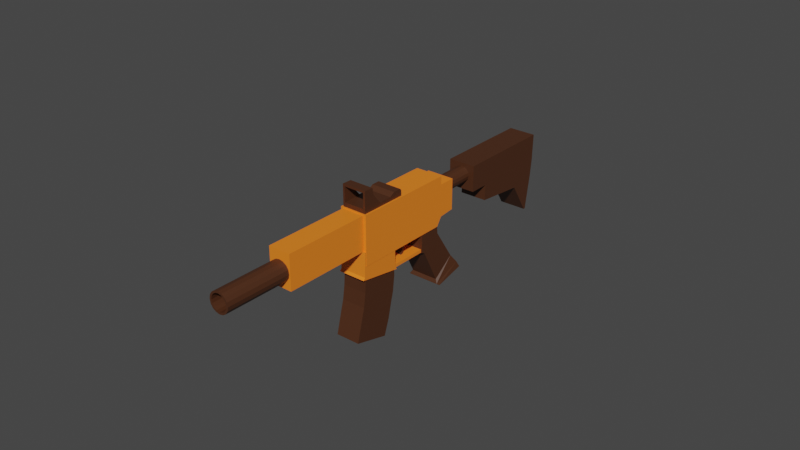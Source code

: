 # Source: Machine_Gun_Reload.blend  (saved by Blender 2.83.19; exported with 4.5.12 LTS)
import bpy
from mathutils import Matrix  # noqa: F401  (used for matrix-valued properties, if any)

bpy.ops.wm.read_factory_settings(use_empty=True)
scene = bpy.context.scene
scene.name = 'Scene'

# ---- collections
col_collection = bpy.data.collections.new('Collection'); scene.collection.children.link(col_collection)

# ---- materials (node trees are filled in below, after node groups)
mat_brown = bpy.data.materials.new('brown')
mat_brown.use_transparent_shadow = False
mat_orange = bpy.data.materials.new('orange')
mat_orange.use_transparent_shadow = False

# ---- material node trees
mat_brown.use_nodes = True; mat_brown.node_tree.nodes.clear()
_N = mat_brown.node_tree.nodes; _L = mat_brown.node_tree.links
n0 = _N.new('ShaderNodeOutputMaterial'); n0.name = 'Material Output'; n0.location = (300, 300)
n1 = _N.new('ShaderNodeBsdfPrincipled'); n1.name = 'Principled BSDF'; n1.location = (10, 300)
n1.distribution = 'GGX'
n1.subsurface_method = 'BURLEY'
n1.inputs[0].default_value = (0.06998, 0.02364, 0.008533, 1.0)
n1.inputs[3].default_value = 1.45
n1.inputs[27].default_value = (0.0, 0.0, 0.0, 1.0)
n1.inputs[28].default_value = 1.0
_L.new(n1.outputs[0], n0.inputs[0])
n0.is_active_output = True
mat_orange.use_nodes = True; mat_orange.node_tree.nodes.clear()
_N = mat_orange.node_tree.nodes; _L = mat_orange.node_tree.links
n0 = _N.new('ShaderNodeOutputMaterial'); n0.name = 'Material Output'; n0.location = (300, 300)
n1 = _N.new('ShaderNodeBsdfPrincipled'); n1.name = 'Principled BSDF'; n1.location = (10, 300)
n1.distribution = 'GGX'
n1.subsurface_method = 'BURLEY'
n1.inputs[0].default_value = (1.0, 0.2313, 0.01641, 1.0)
n1.inputs[3].default_value = 1.45
n1.inputs[27].default_value = (0.0, 0.0, 0.0, 1.0)
n1.inputs[28].default_value = 1.0
_L.new(n1.outputs[0], n0.inputs[0])
n0.is_active_output = True

# ---- world
world_world = bpy.data.worlds.new('World'); scene.world = world_world
world_world.use_nodes = True; world_world.node_tree.nodes.clear()
_N = world_world.node_tree.nodes; _L = world_world.node_tree.links
n0 = _N.new('ShaderNodeOutputWorld'); n0.name = 'World Output'; n0.location = (300, 300)
n1 = _N.new('ShaderNodeBackground'); n1.name = 'Background'; n1.location = (10, 300)
n1.inputs[0].default_value = (0.05088, 0.05088, 0.05088, 1.0)
_L.new(n1.outputs[0], n0.inputs[0])
n0.is_active_output = True
world_world.color = (0.05088, 0.05088, 0.05088)
world_world.use_sun_shadow = False
world_world.sun_shadow_jitter_overblur = 0.0

# ---- meshes
me_cube_006 = bpy.data.meshes.new('Cube.006')
me_cube_006.from_pydata([(-1.0, -1.121, -1.114), (-1.0, -0.854, 0.813), (-1.0, 1.209, -0.9902), (-1.0, 1.107, 0.8789), (1.0, -1.121, -1.114), (1.0, -0.854, 0.813), (1.0, 1.209, -0.9902), (1.0, 1.107, 0.8789), (-1.29, 1.24, -1.83), (-1.29, -1.321, -1.365), (1.29, 1.24, -1.83), (1.29, -1.321, -1.365), (-1.0, 1.377, 1.182), (1.0, 1.377, 1.182), (-1.185, 1.288, -1.507), (-1.185, -1.423, -1.216), (1.185, -1.423, -1.216), (1.185, 1.288, -1.507), (-1.0, -1.054, 0.9745), (-1.0, -0.2329, 1.712), (1.0, -0.2329, 1.712), (1.0, -1.054, 0.9745), (-1.018, -5.787, 3.711), (-1.018, -3.599, 5.781), (1.018, -5.787, 3.711), (1.018, -3.599, 5.781), (-1.018, -3.969, 5.431), (-1.018, 4.764, 2.36), (1.018, 4.764, 2.36), (1.018, -3.969, 5.431), (-1.018, 3.38, 1.051), (1.018, 3.38, 1.051), (1.018, -5.353, 4.122), (-1.018, -5.353, 4.122), (-1.018, 1.363, 1.197), (-1.018, 3.907, 3.141), (1.018, 1.363, 1.197), (1.018, 3.907, 3.141), (1.018, 3.537, 2.791), (-1.018, 3.537, 2.791), (-1.018, 2.129, 1.408), (1.018, 2.129, 1.408), (-0.82, -11.55, 6.545), (-0.82, -10.03, 7.987), (-0.82, -5.121, 4.283), (-0.82, -3.597, 5.725), (0.82, -11.55, 6.545), (0.82, -10.03, 7.987), (0.82, -5.121, 4.283), (0.82, -3.597, 5.725), (-5.222e-16, 7.081, 1.405), (-4.425e-16, 4.627, 2.269), (0.2319, 7.053, 1.379), (0.2319, 4.599, 2.242), (0.4285, 6.973, 1.303), (0.4285, 4.519, 2.166), (0.5599, 6.853, 1.19), (0.5599, 4.399, 2.053), (0.606, 6.712, 1.056), (0.606, 4.258, 1.919), (0.5599, 6.571, 0.9223), (0.5599, 4.116, 1.785), (0.4285, 6.451, 0.8089), (0.4285, 3.997, 1.672), (0.2319, 6.371, 0.7332), (0.2319, 3.917, 1.596), (9.15e-08, 6.342, 0.7066), (9.15e-08, 3.888, 1.57), (-0.2319, 6.371, 0.7332), (-0.2319, 3.917, 1.596), (-0.4285, 6.451, 0.8089), (-0.4285, 3.997, 1.672), (-0.5599, 6.571, 0.9223), (-0.5599, 4.116, 1.785), (-0.606, 6.712, 1.056), (-0.606, 4.258, 1.919), (-0.5599, 6.853, 1.19), (-0.5599, 4.399, 2.053), (-0.4285, 6.973, 1.303), (-0.4285, 4.519, 2.166), (-0.2319, 7.053, 1.379), (-0.2319, 4.599, 2.242), (-0.9149, -3.797, 1.948), (-0.9149, -3.655, 2.082), (-0.9149, -1.017, 0.9698), (-0.9149, -0.8747, 1.104), (0.9149, -3.797, 1.948), (0.9149, -3.655, 2.082), (0.9149, -1.017, 0.9698), (0.9149, -0.8747, 1.104), (-0.9994, -6.614, 3.274), (-0.9994, -5.249, 4.345), (-0.9994, -3.699, 1.844), (-0.9994, -2.517, 3.188), (0.9994, -6.614, 3.274), (0.9994, -5.249, 4.345), (0.9994, -3.699, 1.844), (0.9994, -2.517, 3.188), (-0.9994, -6.375, 3.329), (-0.9994, -3.675, 2.038), (0.9994, -3.675, 2.038), (0.9994, -6.375, 3.329), (-0.7501, -3.317, 5.934), (-0.7501, -2.658, 6.557), (0.7501, -3.317, 5.934), (0.7501, -2.658, 6.557), (-0.7501, -2.987, 6.246), (-0.8961, -0.2292, 4.377), (0.7501, -2.987, 6.246), (0.8961, -0.2292, 4.377), (-0.8961, -2.881, 5.309), (-0.8961, -2.087, 6.06), (0.8961, -2.881, 5.309), (0.8961, -2.087, 6.06), (-0.8961, -1.926, 5.417), (0.8961, -2.268, 5.094), (-0.8961, -2.268, 5.094), (0.8961, -1.926, 5.417), (-0.8961, -0.9511, 5.074), (0.8961, -1.293, 4.751), (-0.8961, -1.293, 4.751), (0.8961, -0.9511, 5.074), (-0.8961, -2.969, 5.34), (0.8961, -1.866, 6.384), (-0.8961, -1.866, 6.384), (0.8961, -2.969, 5.34), (-0.8961, -0.4552, 5.078), (0.8961, -0.9339, 4.625), (-0.8961, -0.9339, 4.625), (0.8961, -0.4552, 5.078), (-0.8961, 0.1493, 4.874), (-0.8961, 0.1825, 4.766), (0.8961, 0.1825, 4.766), (0.8961, 0.1493, 4.874), (-0.8961, -3.68, 5.59), (-0.8961, -2.562, 6.647), (0.8961, -2.562, 6.647), (0.8961, -3.68, 5.59), (-0.7501, -1.933, 5.447), (0.7501, -1.933, 5.447), (0.7501, -1.924, 6.299), (0.7501, -2.087, 6.06), (-0.7501, -1.924, 6.299), (-0.7501, -2.087, 6.06), (6.966e-17, -10.42, 7.639), (-2.631e-08, -15.25, 9.224), (0.2872, -10.46, 7.606), (0.232, -15.28, 9.198), (0.5307, -10.55, 7.512), (0.4287, -15.36, 9.122), (0.6934, -10.7, 7.372), (0.5601, -15.48, 9.008), (0.7505, -10.88, 7.206), (0.6062, -15.62, 8.875), (0.6934, -11.05, 7.041), (0.5601, -15.76, 8.741), (0.5307, -11.2, 6.9), (0.4287, -15.88, 8.628), (0.2872, -11.3, 6.807), (0.232, -15.96, 8.552), (1.133e-07, -11.34, 6.774), (9.03e-08, -15.99, 8.525), (-0.2872, -11.3, 6.807), (-0.232, -15.96, 8.552), (-0.5307, -11.2, 6.9), (-0.4287, -15.88, 8.628), (-0.6934, -11.05, 7.041), (-0.5601, -15.76, 8.741), (-0.7505, -10.88, 7.206), (-0.6062, -15.62, 8.875), (-0.6934, -10.7, 7.372), (-0.5601, -15.48, 9.008), (-0.5307, -10.55, 7.512), (-0.4287, -15.36, 9.122), (-0.2872, -10.46, 7.606), (-0.232, -15.28, 9.198), (0.2872, -15.2, 9.275), (2.237e-16, -15.16, 9.307), (0.5307, -15.3, 9.181), (0.6934, -15.45, 9.04), (0.7505, -15.62, 8.875), (0.6934, -15.8, 8.709), (0.5307, -15.95, 8.569), (0.2872, -16.04, 8.475), (1.133e-07, -16.08, 8.442), (-0.2872, -16.04, 8.475), (-0.5307, -15.95, 8.569), (-0.6934, -15.8, 8.709), (-0.7505, -15.62, 8.875), (-0.6934, -15.45, 9.04), (-0.5307, -15.3, 9.181), (-0.2872, -15.2, 9.275), (0.232, -11.24, 7.777), (-7.889e-07, -11.21, 7.803), (0.4287, -11.32, 7.701), (0.5601, -11.44, 7.588), (0.6062, -11.58, 7.454), (0.5601, -11.72, 7.32), (0.4287, -11.84, 7.207), (0.232, -11.92, 7.131), (-6.723e-07, -11.95, 7.104), (-0.232, -11.92, 7.131), (-0.4287, -11.84, 7.207), (-0.5601, -11.72, 7.32), (-0.6062, -11.58, 7.454), (-0.5601, -11.44, 7.588), (-0.4287, -11.32, 7.701), (-0.232, -11.24, 7.777), (-1.006, 7.195, 1.555), (-1.006, 10.39, -4.079), (-1.006, 14.51, -1.019), (1.006, 7.195, 1.555), (1.006, 10.39, -4.079), (1.006, 14.51, -1.019), (-1.006, 6.016, 0.4409), (-1.006, 13.26, -2.105), (1.006, 13.26, -2.105), (1.006, 6.016, 0.4409), (-1.006, 12.42, -2.728), (1.006, 12.42, -2.728), (-1.006, 8.668, 1.037), (1.006, 8.668, 1.037), (1.006, 7.474, -0.07164), (-1.006, 7.474, -0.07164), (-1.006, 6.743, -0.7296), (1.006, 6.743, -0.7296), (-1.006, 12.52, -0.3163), (1.006, 10.24, -4.027), (-1.006, 11.28, -1.411), (-1.006, 10.22, -2.239), (-1.006, 10.24, -4.027), (1.006, 12.52, -0.3163), (1.006, 11.28, -1.411), (1.006, 10.22, -2.239), (-0.3579, -2.595, 1.565), (-0.3545, -1.778, 2.287), (-0.3545, -1.406, 2.156), (0.3579, -2.595, 1.565), (0.3545, -1.778, 2.287), (0.3545, -1.406, 2.156), (-0.3579, -2.204, 1.63), (-0.3579, -1.958, 1.747), (-0.3579, -1.819, 1.895), (-0.3579, -1.819, 2.093), (-0.3579, -1.487, 1.987), (-0.3579, -1.605, 1.825), (-0.3579, -1.781, 1.684), (-0.3579, -2.058, 1.579), (0.3579, -1.487, 1.987), (0.3579, -1.605, 1.825), (0.3579, -1.781, 1.684), (0.3579, -2.058, 1.579), (0.3579, -1.819, 2.093), (0.3579, -1.819, 1.895), (0.3579, -1.958, 1.747), (0.3579, -2.204, 1.63)], [], [(0, 1, 3, 2), (2, 3, 7, 6), (6, 7, 5, 4), (4, 5, 1, 0), (15, 14, 8, 9), (5, 7, 13, 20, 21), (8, 10, 11, 9), (17, 16, 11, 10), (16, 15, 9, 11), (14, 17, 10, 8), (1, 5, 21, 18), (7, 3, 12, 13), (13, 12, 19, 20), (2, 6, 17, 14), (4, 0, 15, 16), (6, 4, 16, 17), (0, 2, 14, 15), (20, 19, 18, 21), (3, 1, 18, 19, 12), (38, 37, 25, 29), (29, 25, 23, 26), (34, 36, 24, 22), (37, 35, 23, 25), (32, 29, 26, 33), (41, 38, 29, 32), (30, 27, 28, 31), (40, 39, 27, 30), (36, 41, 32, 24), (24, 32, 33, 22), (38, 39, 35, 37), (22, 33, 40, 34), (33, 26, 39, 40), (31, 28, 38, 41), (38, 28, 27, 39), (26, 23, 35, 39), (36, 34, 40, 41), (40, 30, 31, 41), (42, 43, 45, 44), (44, 45, 49, 48), (48, 49, 47, 46), (46, 47, 43, 42), (44, 48, 46, 42), (49, 45, 43, 47), (50, 51, 53, 52), (52, 53, 55, 54), (54, 55, 57, 56), (56, 57, 59, 58), (58, 59, 61, 60), (60, 61, 63, 62), (62, 63, 65, 64), (64, 65, 67, 66), (66, 67, 69, 68), (68, 69, 71, 70), (70, 71, 73, 72), (72, 73, 75, 74), (74, 75, 77, 76), (76, 77, 79, 78), (53, 51, 81, 79, 77, 75, 73, 71, 69, 67, 65, 63, 61, 59, 57, 55), (78, 79, 81, 80), (80, 81, 51, 50), (50, 52, 54, 56, 58, 60, 62, 64, 66, 68, 70, 72, 74, 76, 78, 80), (82, 83, 85, 84), (84, 85, 89, 88), (88, 89, 87, 86), (86, 87, 83, 82), (84, 88, 86, 82), (89, 85, 83, 87), (98, 91, 93, 99), (99, 93, 97, 100), (100, 97, 95, 101), (101, 95, 91, 98), (92, 96, 94, 90), (97, 93, 91, 95), (94, 101, 98, 90), (96, 100, 101, 94), (92, 99, 100, 96), (90, 98, 99, 92), (107, 131, 132, 109), (109, 132, 133, 129, 127), (125, 123, 136, 137), (122, 125, 137, 134), (123, 124, 135, 136), (117, 114, 111, 143, 138, 139, 141, 113), (116, 115, 112, 110), (115, 117, 113, 112), (122, 124, 111, 110), (119, 121, 117, 115), (120, 119, 115, 116), (121, 118, 114, 117), (110, 111, 114, 116), (129, 126, 118, 121), (128, 127, 119, 120), (127, 129, 121, 119), (116, 114, 118, 120), (134, 135, 124, 122), (113, 141, 140, 142, 143, 111, 124, 123), (110, 112, 125, 122), (112, 113, 123, 125), (107, 109, 127, 128), (128, 126, 130, 131, 107), (120, 118, 126, 128), (130, 133, 132, 131), (133, 130, 126, 129), (137, 136, 105, 108, 104), (138, 102, 104, 139), (134, 137, 104, 102), (134, 102, 106, 103, 135), (135, 103, 105, 136), (140, 141, 108, 105), (104, 108, 141, 139), (103, 142, 140, 105), (103, 106, 143, 142), (102, 138, 143, 106), (144, 177, 176, 146), (146, 176, 178, 148), (148, 178, 179, 150), (150, 179, 180, 152), (152, 180, 181, 154), (154, 181, 182, 156), (156, 182, 183, 158), (158, 183, 184, 160), (160, 184, 185, 162), (162, 185, 186, 164), (164, 186, 187, 166), (166, 187, 188, 168), (168, 188, 189, 170), (170, 189, 190, 172), (163, 161, 200, 201), (172, 190, 191, 174), (174, 191, 177, 144), (144, 146, 148, 150, 152, 154, 156, 158, 160, 162, 164, 166, 168, 170, 172, 174), (145, 147, 176, 177), (147, 149, 178, 176), (149, 151, 179, 178), (151, 153, 180, 179), (153, 155, 181, 180), (155, 157, 182, 181), (157, 159, 183, 182), (159, 161, 184, 183), (161, 163, 185, 184), (163, 165, 186, 185), (165, 167, 187, 186), (167, 169, 188, 187), (169, 171, 189, 188), (171, 173, 190, 189), (173, 175, 191, 190), (175, 145, 177, 191), (192, 193, 207, 206, 205, 204, 203, 202, 201, 200, 199, 198, 197, 196, 195, 194), (149, 147, 192, 194), (165, 163, 201, 202), (151, 149, 194, 195), (167, 165, 202, 203), (153, 151, 195, 196), (169, 167, 203, 204), (155, 153, 196, 197), (171, 169, 204, 205), (157, 155, 197, 198), (173, 171, 205, 206), (159, 157, 198, 199), (175, 173, 206, 207), (161, 159, 199, 200), (147, 145, 193, 192), (145, 175, 207, 193), (228, 226, 210, 215), (215, 210, 213, 216), (222, 221, 211, 217), (217, 211, 208, 214), (225, 224, 229, 233), (221, 220, 208, 211), (217, 214, 223, 222), (218, 215, 216, 219), (229, 228, 215, 218), (230, 229, 218, 209), (209, 218, 219, 212), (225, 222, 223, 224), (229, 230, 227, 233), (233, 232, 222, 225), (231, 226, 220, 221), (232, 231, 221, 222), (214, 208, 220, 223), (216, 213, 231, 232), (209, 212, 227, 230), (213, 210, 226, 231), (219, 216, 232, 233), (212, 219, 233, 227), (224, 223, 228, 229), (223, 220, 226, 228), (243, 235, 236, 244), (244, 236, 239, 248), (248, 239, 238, 252), (252, 238, 235, 243), (239, 236, 235, 238), (237, 255, 240, 234), (255, 254, 241, 240), (254, 253, 242, 241), (253, 252, 243, 242), (247, 234, 240), (251, 250, 254, 255), (250, 249, 253, 254), (249, 248, 252, 253), (237, 251, 255), (247, 246, 250, 251), (246, 245, 249, 250), (245, 244, 248, 249), (251, 237, 234, 247), (240, 241, 246, 247), (241, 242, 245, 246), (242, 243, 244, 245)])
me_cube_006.polygons.foreach_set('material_index', [0, 0, 0, 0, 0, 0, 0, 0, 0, 0, 0, 0, 0, 0, 0, 0, 0, 0, 0, 1, 1, 1, 1, 1, 1, 1, 1, 1, 1, 1, 1, 1, 1, 1, 1, 1, 1, 1, 1, 1, 1, 1, 1, 0, 0, 0, 0, 0, 0, 0, 0, 0, 0, 0, 0, 0, 0, 0, 0, 0, 0, 1, 1, 1, 1, 1, 1, 1, 1, 1, 1, 1, 1, 1, 1, 1, 1, 0, 0, 0, 0, 0, 0, 0, 0, 0, 0, 0, 0, 0, 0, 0, 0, 0, 0, 0, 0, 0, 0, 0, 0, 0, 0, 0, 0, 0, 0, 0, 0, 0, 0, 0, 0, 0, 0, 0, 0, 0, 0, 0, 0, 0, 0, 0, 0, 0, 0, 0, 0, 0, 0, 0, 0, 0, 0, 0, 0, 0, 0, 0, 0, 0, 0, 0, 0, 0, 0, 0, 0, 0, 0, 0, 0, 0, 0, 0, 0, 0, 0, 0, 0, 0, 0, 0, 0, 0, 0, 0, 0, 0, 0, 0, 0, 0, 0, 0, 0, 0, 0, 0, 0, 0, 0, 0, 0, 0, 0, 0, 0, 0, 0, 0, 0, 0, 0, 0, 0, 0, 0, 0, 0, 0, 0, 0, 0, 0, 0, 0])
_uv = me_cube_006.uv_layers.new(name='UVMap')
_uv.uv.foreach_set('vector', [0.375, 0.0, 0.625, 0.0, 0.625, 0.25, 0.375, 0.25, 0.375, 0.25, 0.625, 0.25, 0.625, 0.5, 0.375, 0.5, 0.375, 0.5, 0.625, 0.5, 0.625, 0.75, 0.375, 0.75, 0.375, 0.75, 0.625, 0.75, 0.625, 1.0, 0.375, 1.0, 0.375, 0.0, 0.375, 0.25, 0.375, 0.25, 0.375, 0.0, 0.625, 0.75, 0.625, 0.5, 0.625, 0.5, 0.625, 0.7048, 0.625, 0.75, 0.125, 0.5, 0.375, 0.5, 0.375, 0.75, 0.125, 0.75, 0.375, 0.5, 0.375, 0.75, 0.375, 0.75, 0.375, 0.5, 0.375, 0.75, 0.375, 1.0, 0.375, 1.0, 0.375, 0.75, 0.375, 0.25, 0.375, 0.5, 0.375, 0.5, 0.375, 0.25, 0.625, 1.0, 0.625, 0.75, 0.625, 0.75, 0.625, 1.0, 0.625, 0.5, 0.625, 0.25, 0.625, 0.25, 0.625, 0.5, 0.625, 0.5, 0.875, 0.5, 0.875, 0.7048, 0.625, 0.7048, 0.375, 0.25, 0.375, 0.5, 0.375, 0.5, 0.375, 0.25, 0.375, 0.75, 0.375, 1.0, 0.375, 1.0, 0.375, 0.75, 0.375, 0.5, 0.375, 0.75, 0.375, 0.75, 0.375, 0.5, 0.375, 0.0, 0.375, 0.25, 0.375, 0.25, 0.375, 0.0, 0.625, 0.7048, 0.875, 0.7048, 0.875, 0.75, 0.625, 0.75, 0.625, 0.25, 0.625, 0.0, 0.625, 0.0, 0.625, 0.04519, 0.625, 0.25, 0.5827, 0.5351, 0.625, 0.5351, 0.625, 0.75, 0.5827, 0.75, 0.5827, 0.75, 0.625, 0.75, 0.625, 1.0, 0.5827, 1.0, 0.125, 0.5351, 0.375, 0.5351, 0.375, 0.75, 0.125, 0.75, 0.625, 0.5351, 0.875, 0.5351, 0.875, 0.75, 0.625, 0.75, 0.4246, 0.75, 0.5827, 0.75, 0.5827, 1.0, 0.4246, 1.0, 0.4246, 0.5351, 0.5827, 0.5351, 0.5827, 0.75, 0.4246, 0.75, 0.4246, 0.25, 0.5827, 0.25, 0.5827, 0.5, 0.4246, 0.5, 0.4246, 0.2149, 0.5827, 0.2149, 0.5827, 0.25, 0.4246, 0.25, 0.375, 0.5351, 0.4246, 0.5351, 0.4246, 0.75, 0.375, 0.75, 0.375, 0.75, 0.4246, 0.75, 0.4246, 1.0, 0.375, 1.0, 0.5827, 0.5351, 0.5827, 0.2149, 0.875, 0.5351, 0.625, 0.5351, 0.375, 0.0, 0.4246, 0.0, 0.4246, 0.2149, 0.375, 0.2149, 0.4246, 0.0, 0.5827, 0.0, 0.5827, 0.2149, 0.4246, 0.2149, 0.4246, 0.5, 0.5827, 0.5, 0.5827, 0.5351, 0.4246, 0.5351, 0.5827, 0.5351, 0.5827, 0.5, 0.5827, 0.25, 0.5827, 0.2149, 0.5827, 0.0, 0.625, 0.0, 0.625, 0.2149, 0.5827, 0.2149, 0.375, 0.5351, 0.125, 0.5351, 0.4246, 0.2149, 0.4246, 0.5351, 0.4246, 0.2149, 0.4246, 0.25, 0.4246, 0.5, 0.4246, 0.5351, 0.375, 0.0, 0.625, 0.0, 0.625, 0.25, 0.375, 0.25, 0.375, 0.25, 0.625, 0.25, 0.625, 0.5, 0.375, 0.5, 0.375, 0.5, 0.625, 0.5, 0.625, 0.75, 0.375, 0.75, 0.375, 0.75, 0.625, 0.75, 0.625, 1.0, 0.375, 1.0, 0.125, 0.5, 0.375, 0.5, 0.375, 0.75, 0.125, 0.75, 0.625, 0.5, 0.875, 0.5, 0.875, 0.75, 0.625, 0.75, 1.0, 0.5, 1.0, 1.0, 0.9375, 1.0, 0.9375, 0.5, 0.9375, 0.5, 0.9375, 1.0, 0.875, 1.0, 0.875, 0.5, 0.875, 0.5, 0.875, 1.0, 0.8125, 1.0, 0.8125, 0.5, 0.8125, 0.5, 0.8125, 1.0, 0.75, 1.0, 0.75, 0.5, 0.75, 0.5, 0.75, 1.0, 0.6875, 1.0, 0.6875, 0.5, 0.6875, 0.5, 0.6875, 1.0, 0.625, 1.0, 0.625, 0.5, 0.625, 0.5, 0.625, 1.0, 0.5625, 1.0, 0.5625, 0.5, 0.5625, 0.5, 0.5625, 1.0, 0.5, 1.0, 0.5, 0.5, 0.5, 0.5, 0.5, 1.0, 0.4375, 1.0, 0.4375, 0.5, 0.4375, 0.5, 0.4375, 1.0, 0.375, 1.0, 0.375, 0.5, 0.375, 0.5, 0.375, 1.0, 0.3125, 1.0, 0.3125, 0.5, 0.3125, 0.5, 0.3125, 1.0, 0.25, 1.0, 0.25, 0.5, 0.25, 0.5, 0.25, 1.0, 0.1875, 1.0, 0.1875, 0.5, 0.1875, 0.5, 0.1875, 1.0, 0.125, 1.0, 0.125, 0.5, 0.3418, 0.4717, 0.25, 0.49, 0.1582, 0.4717, 0.08029, 0.4197, 0.02827, 0.3418, 0.01, 0.25, 0.02827, 0.1582, 0.08029, 0.08029, 0.1582, 0.02827, 0.25, 0.01, 0.3418, 0.02827, 0.4197, 0.08029, 0.4717, 0.1582, 0.49, 0.25, 0.4717, 0.3418, 0.4197, 0.4197, 0.125, 0.5, 0.125, 1.0, 0.0625, 1.0, 0.0625, 0.5, 0.0625, 0.5, 0.0625, 1.0, 0.0, 1.0, 0.0, 0.5, 0.75, 0.49, 0.8418, 0.4717, 0.9197, 0.4197, 0.9717, 0.3418, 0.99, 0.25, 0.9717, 0.1582, 0.9197, 0.08029, 0.8418, 0.02827, 0.75, 0.01, 0.6582, 0.02827, 0.5803, 0.08029, 0.5283, 0.1582, 0.51, 0.25, 0.5283, 0.3418, 0.5803, 0.4197, 0.6582, 0.4717, 0.375, 0.0, 0.625, 0.0, 0.625, 0.25, 0.375, 0.25, 0.375, 0.25, 0.625, 0.25, 0.625, 0.5, 0.375, 0.5, 0.375, 0.5, 0.625, 0.5, 0.625, 0.75, 0.375, 0.75, 0.375, 0.75, 0.625, 0.75, 0.625, 1.0, 0.375, 1.0, 0.125, 0.5, 0.375, 0.5, 0.375, 0.75, 0.125, 0.75, 0.625, 0.5, 0.875, 0.5, 0.875, 0.75, 0.625, 0.75, 0.4047, 0.0, 0.625, 0.0, 0.625, 0.25, 0.4047, 0.25, 0.4047, 0.25, 0.625, 0.25, 0.625, 0.5, 0.4047, 0.5, 0.4047, 0.5, 0.625, 0.5, 0.625, 0.75, 0.4047, 0.75, 0.4047, 0.75, 0.625, 0.75, 0.625, 1.0, 0.4047, 1.0, 0.125, 0.5, 0.375, 0.5, 0.375, 0.75, 0.125, 0.75, 0.625, 0.5, 0.875, 0.5, 0.875, 0.75, 0.625, 0.75, 0.375, 0.75, 0.4047, 0.75, 0.4047, 1.0, 0.375, 1.0, 0.375, 0.5, 0.4047, 0.5, 0.4047, 0.75, 0.375, 0.75, 0.375, 0.25, 0.4047, 0.25, 0.4047, 0.5, 0.375, 0.5, 0.375, 0.0, 0.4047, 0.0, 0.4047, 0.25, 0.375, 0.25, 0.375, 0.25, 0.5879, 0.25, 0.5879, 0.5, 0.375, 0.5, 0.375, 0.5, 0.5879, 0.5, 0.625, 0.5149, 0.625, 0.5517, 0.375, 0.5517, 0.375, 0.6948, 0.625, 0.6948, 0.625, 0.75, 0.375, 0.75, 0.125, 0.6948, 0.375, 0.6948, 0.375, 0.75, 0.125, 0.75, 0.625, 0.6948, 0.875, 0.6948, 0.875, 0.75, 0.625, 0.75, 0.625, 0.6455, 0.875, 0.6455, 0.875, 0.6879, 0.8546, 0.6879, 0.8546, 0.6475, 0.6454, 0.6475, 0.6454, 0.6879, 0.625, 0.6879, 0.125, 0.6455, 0.375, 0.6455, 0.375, 0.6879, 0.125, 0.6879, 0.375, 0.6455, 0.625, 0.6455, 0.625, 0.6879, 0.375, 0.6879, 0.375, 0.05523, 0.625, 0.05523, 0.625, 0.06212, 0.375, 0.06212, 0.375, 0.578, 0.625, 0.578, 0.625, 0.6455, 0.375, 0.6455, 0.125, 0.578, 0.375, 0.578, 0.375, 0.6455, 0.125, 0.6455, 0.625, 0.578, 0.875, 0.578, 0.875, 0.6455, 0.625, 0.6455, 0.375, 0.06212, 0.625, 0.06212, 0.625, 0.1045, 0.375, 0.1045, 0.625, 0.5517, 0.875, 0.5517, 0.875, 0.578, 0.625, 0.578, 0.125, 0.5517, 0.375, 0.5517, 0.375, 0.578, 0.125, 0.578, 0.375, 0.5517, 0.625, 0.5517, 0.625, 0.578, 0.375, 0.578, 0.375, 0.1045, 0.625, 0.1045, 0.625, 0.172, 0.375, 0.172, 0.375, 0.0, 0.625, 0.0, 0.625, 0.05523, 0.375, 0.05523, 0.625, 0.6879, 0.6454, 0.6879, 0.6454, 0.693, 0.8546, 0.693, 0.8546, 0.6879, 0.875, 0.6879, 0.875, 0.6948, 0.625, 0.6948, 0.125, 0.6879, 0.375, 0.6879, 0.375, 0.6948, 0.125, 0.6948, 0.375, 0.6879, 0.625, 0.6879, 0.625, 0.6948, 0.375, 0.6948, 0.125, 0.5, 0.375, 0.5, 0.375, 0.5517, 0.125, 0.5517, 0.375, 0.1983, 0.625, 0.1983, 0.625, 0.2351, 0.5879, 0.25, 0.375, 0.25, 0.375, 0.172, 0.625, 0.172, 0.625, 0.1983, 0.375, 0.1983, 0.875, 0.5149, 0.625, 0.5149, 0.625, 0.5, 0.875, 0.5, 0.625, 0.5149, 0.875, 0.5149, 0.875, 0.5517, 0.625, 0.5517, 0.375, 0.75, 0.625, 0.75, 0.0, 0.0, 0.0, 0.0, 0.0, 0.0, 0.8546, 0.6475, 0.0, 0.0, 0.0, 0.0, 0.6454, 0.6475, 0.125, 0.75, 0.375, 0.75, 0.0, 0.0, 0.0, 0.0, 0.125, 0.75, 0.0, 0.0, 0.0, 0.0, 0.0, 0.0, 0.625, 0.0, 0.625, 0.0, 0.0, 0.0, 0.0, 0.0, 0.625, 0.75, 0.6454, 0.693, 0.6454, 0.6879, 0.0, 0.0, 0.0, 0.0, 0.0, 0.0, 0.0, 0.0, 0.6454, 0.6879, 0.6454, 0.6475, 0.0, 0.0, 0.8546, 0.693, 0.6454, 0.693, 0.0, 0.0, 0.0, 0.0, 0.0, 0.0, 0.8546, 0.6879, 0.8546, 0.693, 0.0, 0.0, 0.8546, 0.6475, 0.8546, 0.6879, 0.0, 0.0, 1.0, 0.5, 1.0, 1.0, 0.9375, 1.0, 0.9375, 0.5, 0.9375, 0.5, 0.9375, 1.0, 0.875, 1.0, 0.875, 0.5, 0.875, 0.5, 0.875, 1.0, 0.8125, 1.0, 0.8125, 0.5, 0.8125, 0.5, 0.8125, 1.0, 0.75, 1.0, 0.75, 0.5, 0.75, 0.5, 0.75, 1.0, 0.6875, 1.0, 0.6875, 0.5, 0.6875, 0.5, 0.6875, 1.0, 0.625, 1.0, 0.625, 0.5, 0.625, 0.5, 0.625, 1.0, 0.5625, 1.0, 0.5625, 0.5, 0.5625, 0.5, 0.5625, 1.0, 0.5, 1.0, 0.5, 0.5, 0.5, 0.5, 0.5, 1.0, 0.4375, 1.0, 0.4375, 0.5, 0.4375, 0.5, 0.4375, 1.0, 0.375, 1.0, 0.375, 0.5, 0.375, 0.5, 0.375, 1.0, 0.3125, 1.0, 0.3125, 0.5, 0.3125, 0.5, 0.3125, 1.0, 0.25, 1.0, 0.25, 0.5, 0.25, 0.5, 0.25, 1.0, 0.1875, 1.0, 0.1875, 0.5, 0.1875, 0.5, 0.1875, 1.0, 0.125, 1.0, 0.125, 0.5, 0.1758, 0.07091, 0.25, 0.05615, 0.25, 0.05615, 0.1758, 0.07091, 0.125, 0.5, 0.125, 1.0, 0.0625, 1.0, 0.0625, 0.5, 0.0625, 0.5, 0.0625, 1.0, 0.0, 1.0, 0.0, 0.5, 0.75, 0.49, 0.8418, 0.4717, 0.9197, 0.4197, 0.9717, 0.3418, 0.99, 0.25, 0.9717, 0.1582, 0.9197, 0.08029, 0.8418, 0.02827, 0.75, 0.01, 0.6582, 0.02827, 0.5803, 0.08029, 0.5283, 0.1582, 0.51, 0.25, 0.5283, 0.3418, 0.5803, 0.4197, 0.6582, 0.4717, 0.25, 0.4438, 0.3242, 0.4291, 0.3418, 0.4717, 0.25, 0.49, 0.3242, 0.4291, 0.3871, 0.3871, 0.4197, 0.4197, 0.3418, 0.4717, 0.3871, 0.3871, 0.4291, 0.3242, 0.4717, 0.3418, 0.4197, 0.4197, 0.4291, 0.3242, 0.4438, 0.25, 0.49, 0.25, 0.4717, 0.3418, 0.4438, 0.25, 0.4291, 0.1758, 0.4717, 0.1582, 0.49, 0.25, 0.4291, 0.1758, 0.3871, 0.1129, 0.4197, 0.08029, 0.4717, 0.1582, 0.3871, 0.1129, 0.3242, 0.07091, 0.3418, 0.02827, 0.4197, 0.08029, 0.3242, 0.07091, 0.25, 0.05615, 0.25, 0.01, 0.3418, 0.02827, 0.25, 0.05615, 0.1758, 0.07091, 0.1582, 0.02827, 0.25, 0.01, 0.1758, 0.07091, 0.1129, 0.1129, 0.08029, 0.08029, 0.1582, 0.02827, 0.1129, 0.1129, 0.07091, 0.1758, 0.02827, 0.1582, 0.08029, 0.08029, 0.07091, 0.1758, 0.05615, 0.25, 0.01, 0.25, 0.02827, 0.1582, 0.05615, 0.25, 0.07091, 0.3242, 0.02827, 0.3418, 0.01, 0.25, 0.07091, 0.3242, 0.1129, 0.3871, 0.08029, 0.4197, 0.02827, 0.3418, 0.1129, 0.3871, 0.1758, 0.4291, 0.1582, 0.4717, 0.08029, 0.4197, 0.1758, 0.4291, 0.25, 0.4438, 0.25, 0.49, 0.1582, 0.4717, 0.3242, 0.4291, 0.25, 0.4438, 0.1758, 0.4291, 0.1129, 0.3871, 0.07091, 0.3242, 0.05615, 0.25, 0.07091, 0.1758, 0.1129, 0.1129, 0.1758, 0.07091, 0.25, 0.05615, 0.3242, 0.07091, 0.3871, 0.1129, 0.4291, 0.1758, 0.4438, 0.25, 0.4291, 0.3242, 0.3871, 0.3871, 0.3871, 0.3871, 0.3242, 0.4291, 0.3242, 0.4291, 0.3871, 0.3871, 0.1129, 0.1129, 0.1758, 0.07091, 0.1758, 0.07091, 0.1129, 0.1129, 0.4291, 0.3242, 0.3871, 0.3871, 0.3871, 0.3871, 0.4291, 0.3242, 0.07091, 0.1758, 0.1129, 0.1129, 0.1129, 0.1129, 0.07091, 0.1758, 0.4438, 0.25, 0.4291, 0.3242, 0.4291, 0.3242, 0.4438, 0.25, 0.05615, 0.25, 0.07091, 0.1758, 0.07091, 0.1758, 0.05615, 0.25, 0.4291, 0.1758, 0.4438, 0.25, 0.4438, 0.25, 0.4291, 0.1758, 0.07091, 0.3242, 0.05615, 0.25, 0.05615, 0.25, 0.07091, 0.3242, 0.3871, 0.1129, 0.4291, 0.1758, 0.4291, 0.1758, 0.3871, 0.1129, 0.1129, 0.3871, 0.07091, 0.3242, 0.07091, 0.3242, 0.1129, 0.3871, 0.3242, 0.07091, 0.3871, 0.1129, 0.3871, 0.1129, 0.3242, 0.07091, 0.1758, 0.4291, 0.1129, 0.3871, 0.1129, 0.3871, 0.1758, 0.4291, 0.25, 0.05615, 0.3242, 0.07091, 0.3242, 0.07091, 0.25, 0.05615, 0.3242, 0.4291, 0.25, 0.4438, 0.25, 0.4438, 0.3242, 0.4291, 0.25, 0.4438, 0.1758, 0.4291, 0.1758, 0.4291, 0.25, 0.4438, 0.5403, 0.1818, 0.625, 0.1818, 0.625, 0.25, 0.5403, 0.25, 0.5403, 0.25, 0.625, 0.25, 0.625, 0.5, 0.5403, 0.5, 0.5403, 0.6997, 0.625, 0.6997, 0.625, 0.75, 0.5403, 0.75, 0.5403, 0.75, 0.625, 0.75, 0.625, 1.0, 0.5403, 1.0, 0.4896, 0.6997, 0.4896, 0.05032, 0.4896, 0.1818, 0.4896, 0.5682, 0.625, 0.6997, 0.875, 0.6997, 0.875, 0.75, 0.625, 0.75, 0.5403, 0.75, 0.5403, 0.0, 0.5403, 0.05032, 0.5403, 0.6997, 0.4896, 0.25, 0.5403, 0.25, 0.5403, 0.5, 0.4896, 0.5, 0.4896, 0.1818, 0.5403, 0.1818, 0.5403, 0.25, 0.4896, 0.25, 0.375, 0.1818, 0.4896, 0.1818, 0.4896, 0.25, 0.375, 0.25, 0.375, 0.25, 0.4896, 0.25, 0.4896, 0.5, 0.375, 0.5, 0.4896, 0.6997, 0.5403, 0.6997, 0.5403, 0.05032, 0.4896, 0.05032, 0.4896, 0.1818, 0.375, 0.1818, 0.375, 0.5682, 0.4896, 0.5682, 0.4896, 0.5682, 0.5403, 0.5682, 0.5403, 0.6997, 0.4896, 0.6997, 0.625, 0.5682, 0.875, 0.5682, 0.875, 0.6997, 0.625, 0.6997, 0.5403, 0.5682, 0.625, 0.5682, 0.625, 0.6997, 0.5403, 0.6997, 0.5403, 0.0, 0.625, 0.0, 0.625, 0.05032, 0.5403, 0.05032, 0.5403, 0.5, 0.625, 0.5, 0.625, 0.5682, 0.5403, 0.5682, 0.125, 0.5, 0.375, 0.5, 0.375, 0.5682, 0.125, 0.5682, 0.625, 0.5, 0.875, 0.5, 0.875, 0.5682, 0.625, 0.5682, 0.4896, 0.5, 0.5403, 0.5, 0.5403, 0.5682, 0.4896, 0.5682, 0.375, 0.5, 0.4896, 0.5, 0.4896, 0.5682, 0.375, 0.5682, 0.4896, 0.05032, 0.5403, 0.05032, 0.5403, 0.1818, 0.4896, 0.1818, 0.5403, 0.05032, 0.625, 0.05032, 0.625, 0.1818, 0.5403, 0.1818, 0.575, 0.0, 0.625, 0.0, 0.625, 0.25, 0.575, 0.25, 0.575, 0.25, 0.625, 0.25, 0.625, 0.5, 0.575, 0.5, 0.575, 0.5, 0.625, 0.5, 0.625, 0.75, 0.575, 0.75, 0.575, 0.75, 0.625, 0.75, 0.625, 1.0, 0.575, 1.0, 0.625, 0.5, 0.875, 0.5, 0.875, 0.75, 0.625, 0.75, 0.375, 0.75, 0.425, 0.75, 0.425, 1.0, 0.375, 1.0, 0.425, 0.75, 0.475, 0.75, 0.475, 1.0, 0.425, 1.0, 0.475, 0.75, 0.525, 0.75, 0.525, 1.0, 0.475, 1.0, 0.525, 0.75, 0.575, 0.75, 0.575, 1.0, 0.525, 1.0, 0.425, 0.25, 0.375, 1.0, 0.425, 0.0, 0.425, 0.5, 0.475, 0.5, 0.475, 0.75, 0.425, 0.75, 0.475, 0.5, 0.525, 0.5, 0.525, 0.75, 0.475, 0.75, 0.525, 0.5, 0.575, 0.5, 0.575, 0.75, 0.525, 0.75, 0.375, 0.75, 0.425, 0.5, 0.425, 0.75, 0.425, 0.25, 0.475, 0.25, 0.475, 0.5, 0.425, 0.5, 0.475, 0.25, 0.525, 0.25, 0.525, 0.5, 0.475, 0.5, 0.525, 0.25, 0.575, 0.25, 0.575, 0.5, 0.525, 0.5, 0.425, 0.5, 0.375, 0.75, 0.375, 1.0, 0.425, 0.25, 0.425, 0.0, 0.475, 0.0, 0.475, 0.25, 0.425, 0.25, 0.475, 0.0, 0.525, 0.0, 0.525, 0.25, 0.475, 0.25, 0.525, 0.0, 0.575, 0.0, 0.575, 0.25, 0.525, 0.25])
me_cube_006.materials.append(mat_brown)
me_cube_006.materials.append(mat_orange)
me_cube_006.use_remesh_fix_poles = True
me_cube_006.use_remesh_preserve_attributes = False
me_cube_006.use_mirror_vertex_groups = False
me_cube_006.update()
me_cube_008 = bpy.data.meshes.new('Cube.008')
me_cube_008.from_pydata([(-0.8976, -9.846, 0.8882), (-0.8976, -5.971, 3.442), (-0.8976, -7.629, -0.428), (-0.8976, -3.686, 2.026), (0.8976, -9.846, 0.8882), (0.8976, -5.971, 3.442), (0.8976, -7.629, -0.428), (0.8976, -3.686, 2.026), (-0.8976, -8.855, 1.443), (-0.8976, -7.774, 2.042), (-0.8976, -7.003, 2.574), (-0.8976, -6.394, 3.075), (-0.8976, -4.115, 1.612), (-0.8976, -4.929, 1.02), (-0.8976, -5.494, 0.7032), (-0.8976, -6.498, 0.1154), (0.8976, -4.115, 1.612), (0.8976, -4.929, 1.02), (0.8976, -5.494, 0.7032), (0.8976, -6.498, 0.1154), (0.8976, -6.394, 3.075), (0.8976, -7.003, 2.574), (0.8976, -7.774, 2.042), (0.8976, -8.855, 1.443)], [], [(11, 1, 3, 12), (12, 3, 7, 16), (16, 7, 5, 20), (20, 5, 1, 11), (2, 6, 4, 0), (7, 3, 1, 5), (4, 23, 8, 0), (23, 22, 9, 8), (22, 21, 10, 9), (21, 20, 11, 10), (6, 19, 23, 4), (19, 18, 22, 23), (18, 17, 21, 22), (17, 16, 20, 21), (2, 15, 19, 6), (15, 14, 18, 19), (14, 13, 17, 18), (13, 12, 16, 17), (0, 8, 15, 2), (8, 9, 14, 15), (9, 10, 13, 14), (10, 11, 12, 13)])
_uv = me_cube_008.uv_layers.new(name='UVMap')
_uv.uv.foreach_set('vector', [0.575, 0.0, 0.625, 0.0, 0.625, 0.25, 0.575, 0.25, 0.575, 0.25, 0.625, 0.25, 0.625, 0.5, 0.575, 0.5, 0.575, 0.5, 0.625, 0.5, 0.625, 0.75, 0.575, 0.75, 0.575, 0.75, 0.625, 0.75, 0.625, 1.0, 0.575, 1.0, 0.125, 0.5, 0.375, 0.5, 0.375, 0.75, 0.125, 0.75, 0.625, 0.5, 0.875, 0.5, 0.875, 0.75, 0.625, 0.75, 0.375, 0.75, 0.425, 0.75, 0.425, 1.0, 0.375, 1.0, 0.425, 0.75, 0.475, 0.75, 0.475, 1.0, 0.425, 1.0, 0.475, 0.75, 0.525, 0.75, 0.525, 1.0, 0.475, 1.0, 0.525, 0.75, 0.575, 0.75, 0.575, 1.0, 0.525, 1.0, 0.375, 0.5, 0.425, 0.5, 0.425, 0.75, 0.375, 0.75, 0.425, 0.5, 0.475, 0.5, 0.475, 0.75, 0.425, 0.75, 0.475, 0.5, 0.525, 0.5, 0.525, 0.75, 0.475, 0.75, 0.525, 0.5, 0.575, 0.5, 0.575, 0.75, 0.525, 0.75, 0.375, 0.25, 0.425, 0.25, 0.425, 0.5, 0.375, 0.5, 0.425, 0.25, 0.475, 0.25, 0.475, 0.5, 0.425, 0.5, 0.475, 0.25, 0.525, 0.25, 0.525, 0.5, 0.475, 0.5, 0.525, 0.25, 0.575, 0.25, 0.575, 0.5, 0.525, 0.5, 0.375, 0.0, 0.425, 0.0, 0.425, 0.25, 0.375, 0.25, 0.425, 0.0, 0.475, 0.0, 0.475, 0.25, 0.425, 0.25, 0.475, 0.0, 0.525, 0.0, 0.525, 0.25, 0.475, 0.25, 0.525, 0.0, 0.575, 0.0, 0.575, 0.25, 0.525, 0.25])
me_cube_008.materials.append(mat_brown)
me_cube_008.materials.append(mat_orange)
me_cube_008.use_remesh_fix_poles = True
me_cube_008.use_remesh_preserve_attributes = False
me_cube_008.use_mirror_vertex_groups = False
me_cube_008.update()

# ---- objects
ob_handle = bpy.data.objects.new('handle', me_cube_006)
ob_handle_001 = bpy.data.objects.new('handle.001', me_cube_008)

# ---- transforms, parenting, visibility, modifiers, constraints
ob_handle.location = (6.114e-17, 0.5729, -0.2754)
ob_handle.rotation_euler = (0.5475, -1.156e-16, -3.246e-17)
ob_handle.scale = (0.1666, 0.1423, 0.2467)
ob_handle.lineart.crease_threshold = 0.0
ob_handle_001.location = (6.114e-17, 0.5729, -0.2754)
ob_handle_001.rotation_euler = (0.5475, -1.156e-16, -3.246e-17)
ob_handle_001.scale = (0.1666, 0.1423, 0.2467)
ob_handle_001.lineart.crease_threshold = 0.0

# ---- collection membership
col_collection.objects.link(ob_handle)
col_collection.objects.link(ob_handle_001)

# ---- scene / render settings (as saved in the file)
scene.frame_start = 1; scene.frame_end = 250; scene.frame_set(1)
scene.render.engine = 'BLENDER_EEVEE_NEXT'
scene.cycles.use_denoising = False
scene.cycles.samples = 128
scene.cycles.sampling_pattern = 'TABULATED_SOBOL'
scene.cycles.use_adaptive_sampling = False
scene.cycles.use_light_tree = False
scene.view_settings.view_transform = 'Filmic'
bpy.context.view_layer.update()

# ---- added for rendering (the .blend has no active camera and no usable light): camera, sun
cam_auto = bpy.data.cameras.new('AutoCamera')
cam_auto.lens = 50.0
cam_auto.sensor_width = 36.0
cam_auto.clip_end = 1000.0
ob_auto_camera = bpy.data.objects.new('AutoCamera', cam_auto)
scene.collection.objects.link(ob_auto_camera)
ob_auto_camera.location = (6.90002, -8.13808, 5.73733)
ob_auto_camera.rotation_euler = (1.09748, -7.21219e-08, 0.694738)
scene.camera = ob_auto_camera
light_auto_sun = bpy.data.lights.new('AutoSun', 'SUN')
light_auto_sun.energy = 3.0
light_auto_sun.angle = 0.0523599
ob_auto_sun = bpy.data.objects.new('AutoSun', light_auto_sun)
scene.collection.objects.link(ob_auto_sun)
ob_auto_sun.rotation_euler = (0.872665, 0.174533, 0.523599)
bpy.context.view_layer.update()
